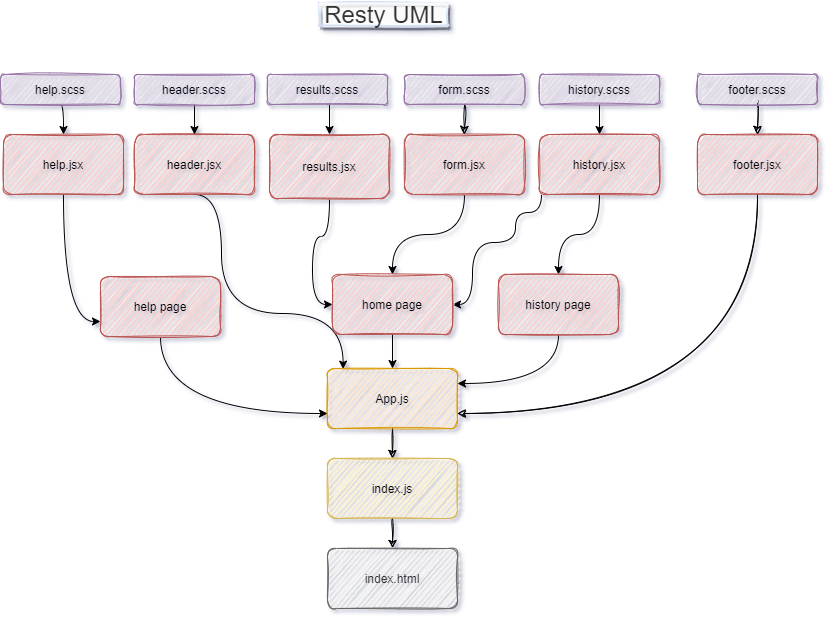

The diagram above was exported from draw.io. Its source (the exported page's mxGraphModel, read from the mxfile embedded in the PNG):
<mxGraphModel dx="1250" dy="524" grid="0" gridSize="10" guides="1" tooltips="1" connect="1" arrows="1" fold="1" page="1" pageScale="1" pageWidth="827" pageHeight="1169" math="0" shadow="1">
  <root>
    <mxCell id="0" />
    <mxCell id="1" parent="0" />
    <mxCell id="2I-l5TKikd3HnTWQH8Fd-33" style="edgeStyle=orthogonalEdgeStyle;curved=1;rounded=0;orthogonalLoop=1;jettySize=auto;html=1;exitX=0.5;exitY=1;exitDx=0;exitDy=0;entryX=0.12;entryY=0.01;entryDx=0;entryDy=0;entryPerimeter=0;" edge="1" parent="1" source="6DVgpbjEEhV9NSC0daGQ-1" target="6DVgpbjEEhV9NSC0daGQ-11">
      <mxGeometry relative="1" as="geometry">
        <Array as="points">
          <mxPoint x="226" y="226" />
          <mxPoint x="226" y="345" />
          <mxPoint x="348" y="345" />
        </Array>
      </mxGeometry>
    </mxCell>
    <mxCell id="6DVgpbjEEhV9NSC0daGQ-1" value="header.jsx" style="whiteSpace=wrap;html=1;fillColor=#f8cecc;strokeColor=#b85450;sketch=1;rounded=1;" parent="1" vertex="1">
      <mxGeometry x="139" y="166" width="120" height="60" as="geometry" />
    </mxCell>
    <mxCell id="2I-l5TKikd3HnTWQH8Fd-30" style="edgeStyle=orthogonalEdgeStyle;curved=1;rounded=0;orthogonalLoop=1;jettySize=auto;html=1;entryX=0.5;entryY=0;entryDx=0;entryDy=0;" edge="1" parent="1" source="6DVgpbjEEhV9NSC0daGQ-2" target="2I-l5TKikd3HnTWQH8Fd-6">
      <mxGeometry relative="1" as="geometry" />
    </mxCell>
    <mxCell id="6DVgpbjEEhV9NSC0daGQ-2" value="form.jsx" style="whiteSpace=wrap;html=1;fillColor=#f8cecc;strokeColor=#b85450;sketch=1;rounded=1;" parent="1" vertex="1">
      <mxGeometry x="409" y="166" width="120" height="60" as="geometry" />
    </mxCell>
    <mxCell id="6DVgpbjEEhV9NSC0daGQ-22" style="edgeStyle=orthogonalEdgeStyle;orthogonalLoop=1;jettySize=auto;html=1;exitX=0.5;exitY=1;exitDx=0;exitDy=0;entryX=1;entryY=0.75;entryDx=0;entryDy=0;curved=1;sketch=1;" parent="1" source="6DVgpbjEEhV9NSC0daGQ-3" target="6DVgpbjEEhV9NSC0daGQ-11" edge="1">
      <mxGeometry relative="1" as="geometry" />
    </mxCell>
    <mxCell id="6DVgpbjEEhV9NSC0daGQ-3" value="footer.jsx" style="whiteSpace=wrap;html=1;fillColor=#f8cecc;strokeColor=#b85450;sketch=1;rounded=1;" parent="1" vertex="1">
      <mxGeometry x="702" y="166" width="120" height="60" as="geometry" />
    </mxCell>
    <mxCell id="6DVgpbjEEhV9NSC0daGQ-9" style="edgeStyle=orthogonalEdgeStyle;orthogonalLoop=1;jettySize=auto;html=1;exitX=0.5;exitY=1;exitDx=0;exitDy=0;entryX=0.5;entryY=0;entryDx=0;entryDy=0;curved=1;sketch=1;" parent="1" source="6DVgpbjEEhV9NSC0daGQ-4" target="6DVgpbjEEhV9NSC0daGQ-3" edge="1">
      <mxGeometry relative="1" as="geometry">
        <mxPoint x="762" y="156" as="targetPoint" />
      </mxGeometry>
    </mxCell>
    <mxCell id="6DVgpbjEEhV9NSC0daGQ-4" value="footer.scss" style="whiteSpace=wrap;html=1;fillColor=#e1d5e7;strokeColor=#9673a6;sketch=1;rounded=1;" parent="1" vertex="1">
      <mxGeometry x="702" y="106" width="120" height="30" as="geometry" />
    </mxCell>
    <mxCell id="6DVgpbjEEhV9NSC0daGQ-8" style="edgeStyle=orthogonalEdgeStyle;orthogonalLoop=1;jettySize=auto;html=1;exitX=0.5;exitY=1;exitDx=0;exitDy=0;entryX=0.5;entryY=0;entryDx=0;entryDy=0;entryPerimeter=0;curved=1;sketch=1;" parent="1" source="6DVgpbjEEhV9NSC0daGQ-5" target="6DVgpbjEEhV9NSC0daGQ-2" edge="1">
      <mxGeometry relative="1" as="geometry">
        <mxPoint x="469" y="156" as="targetPoint" />
      </mxGeometry>
    </mxCell>
    <mxCell id="6DVgpbjEEhV9NSC0daGQ-5" value="form.scss" style="whiteSpace=wrap;html=1;fillColor=#e1d5e7;strokeColor=#9673a6;sketch=1;rounded=1;" parent="1" vertex="1">
      <mxGeometry x="409" y="106" width="120" height="30" as="geometry" />
    </mxCell>
    <mxCell id="2I-l5TKikd3HnTWQH8Fd-32" style="edgeStyle=orthogonalEdgeStyle;curved=1;rounded=0;orthogonalLoop=1;jettySize=auto;html=1;exitX=0.5;exitY=1;exitDx=0;exitDy=0;entryX=0.5;entryY=0;entryDx=0;entryDy=0;" edge="1" parent="1" source="6DVgpbjEEhV9NSC0daGQ-6" target="6DVgpbjEEhV9NSC0daGQ-1">
      <mxGeometry relative="1" as="geometry" />
    </mxCell>
    <mxCell id="6DVgpbjEEhV9NSC0daGQ-6" value="header.scss" style="whiteSpace=wrap;html=1;fillColor=#e1d5e7;strokeColor=#9673a6;sketch=1;rounded=1;" parent="1" vertex="1">
      <mxGeometry x="139" y="106" width="120" height="30" as="geometry" />
    </mxCell>
    <mxCell id="6DVgpbjEEhV9NSC0daGQ-20" style="edgeStyle=orthogonalEdgeStyle;orthogonalLoop=1;jettySize=auto;html=1;exitX=0.5;exitY=1;exitDx=0;exitDy=0;entryX=0.5;entryY=0;entryDx=0;entryDy=0;curved=1;sketch=1;" parent="1" source="6DVgpbjEEhV9NSC0daGQ-11" target="6DVgpbjEEhV9NSC0daGQ-16" edge="1">
      <mxGeometry relative="1" as="geometry" />
    </mxCell>
    <mxCell id="6DVgpbjEEhV9NSC0daGQ-11" value="App.js" style="whiteSpace=wrap;html=1;fillColor=#ffe6cc;strokeColor=#d79b00;sketch=1;rounded=1;" parent="1" vertex="1">
      <mxGeometry x="332" y="400" width="130" height="60" as="geometry" />
    </mxCell>
    <mxCell id="6DVgpbjEEhV9NSC0daGQ-21" style="edgeStyle=orthogonalEdgeStyle;orthogonalLoop=1;jettySize=auto;html=1;exitX=0.5;exitY=1;exitDx=0;exitDy=0;entryX=0.5;entryY=0;entryDx=0;entryDy=0;curved=1;sketch=1;" parent="1" source="6DVgpbjEEhV9NSC0daGQ-16" target="6DVgpbjEEhV9NSC0daGQ-18" edge="1">
      <mxGeometry relative="1" as="geometry" />
    </mxCell>
    <mxCell id="6DVgpbjEEhV9NSC0daGQ-16" value="index.js" style="whiteSpace=wrap;html=1;fillColor=#fff2cc;strokeColor=#d6b656;sketch=1;rounded=1;" parent="1" vertex="1">
      <mxGeometry x="332" y="490" width="130" height="60" as="geometry" />
    </mxCell>
    <mxCell id="6DVgpbjEEhV9NSC0daGQ-18" value="index.html" style="whiteSpace=wrap;html=1;fillColor=#f5f5f5;strokeColor=#666666;fontColor=#333333;sketch=1;rounded=1;" parent="1" vertex="1">
      <mxGeometry x="332" y="580" width="130" height="60" as="geometry" />
    </mxCell>
    <mxCell id="6DVgpbjEEhV9NSC0daGQ-24" value="&lt;font style=&quot;font-size: 24px&quot;&gt;Resty UML&lt;/font&gt;" style="text;html=1;align=center;verticalAlign=middle;resizable=0;points=[];autosize=1;strokeWidth=2;fillColor=#f5f5f5;fontColor=#333333;gradientColor=#ffffff;strokeColor=#D4E1F5;rounded=1;glass=1;shadow=1;sketch=1;arcSize=0;" parent="1" vertex="1">
      <mxGeometry x="324" y="35" width="128" height="22" as="geometry" />
    </mxCell>
    <mxCell id="2I-l5TKikd3HnTWQH8Fd-3" style="edgeStyle=orthogonalEdgeStyle;rounded=0;orthogonalLoop=1;jettySize=auto;html=1;exitX=0.5;exitY=1;exitDx=0;exitDy=0;entryX=0.5;entryY=0;entryDx=0;entryDy=0;" edge="1" parent="1" source="2I-l5TKikd3HnTWQH8Fd-1" target="2I-l5TKikd3HnTWQH8Fd-2">
      <mxGeometry relative="1" as="geometry" />
    </mxCell>
    <mxCell id="2I-l5TKikd3HnTWQH8Fd-1" value="results.scss" style="whiteSpace=wrap;html=1;fillColor=#e1d5e7;strokeColor=#9673a6;sketch=1;rounded=1;" vertex="1" parent="1">
      <mxGeometry x="272" y="106" width="120" height="30" as="geometry" />
    </mxCell>
    <mxCell id="2I-l5TKikd3HnTWQH8Fd-21" style="edgeStyle=orthogonalEdgeStyle;curved=1;rounded=0;orthogonalLoop=1;jettySize=auto;html=1;entryX=0;entryY=0.5;entryDx=0;entryDy=0;" edge="1" parent="1" source="2I-l5TKikd3HnTWQH8Fd-2" target="2I-l5TKikd3HnTWQH8Fd-6">
      <mxGeometry relative="1" as="geometry" />
    </mxCell>
    <mxCell id="2I-l5TKikd3HnTWQH8Fd-2" value="results.jsx" style="whiteSpace=wrap;html=1;fillColor=#f8cecc;strokeColor=#b85450;sketch=1;rounded=1;" vertex="1" parent="1">
      <mxGeometry x="274" y="166" width="120" height="64" as="geometry" />
    </mxCell>
    <mxCell id="2I-l5TKikd3HnTWQH8Fd-23" style="edgeStyle=orthogonalEdgeStyle;curved=1;rounded=0;orthogonalLoop=1;jettySize=auto;html=1;exitX=0.5;exitY=1;exitDx=0;exitDy=0;entryX=0.5;entryY=0;entryDx=0;entryDy=0;" edge="1" parent="1" source="2I-l5TKikd3HnTWQH8Fd-4" target="2I-l5TKikd3HnTWQH8Fd-5">
      <mxGeometry relative="1" as="geometry" />
    </mxCell>
    <mxCell id="2I-l5TKikd3HnTWQH8Fd-4" value="history.scss" style="whiteSpace=wrap;html=1;fillColor=#e1d5e7;strokeColor=#9673a6;sketch=1;rounded=1;" vertex="1" parent="1">
      <mxGeometry x="544" y="106" width="120" height="30" as="geometry" />
    </mxCell>
    <mxCell id="2I-l5TKikd3HnTWQH8Fd-19" style="edgeStyle=orthogonalEdgeStyle;curved=1;rounded=0;orthogonalLoop=1;jettySize=auto;html=1;exitX=0.5;exitY=1;exitDx=0;exitDy=0;entryX=0.5;entryY=0;entryDx=0;entryDy=0;" edge="1" parent="1" source="2I-l5TKikd3HnTWQH8Fd-5" target="2I-l5TKikd3HnTWQH8Fd-17">
      <mxGeometry relative="1" as="geometry" />
    </mxCell>
    <mxCell id="2I-l5TKikd3HnTWQH8Fd-20" style="edgeStyle=orthogonalEdgeStyle;curved=1;rounded=0;orthogonalLoop=1;jettySize=auto;html=1;entryX=1;entryY=0.5;entryDx=0;entryDy=0;" edge="1" parent="1" source="2I-l5TKikd3HnTWQH8Fd-5" target="2I-l5TKikd3HnTWQH8Fd-6">
      <mxGeometry relative="1" as="geometry">
        <Array as="points">
          <mxPoint x="546" y="244" />
          <mxPoint x="520" y="244" />
          <mxPoint x="520" y="274" />
          <mxPoint x="477" y="274" />
          <mxPoint x="477" y="336" />
        </Array>
      </mxGeometry>
    </mxCell>
    <mxCell id="2I-l5TKikd3HnTWQH8Fd-5" value="history.jsx" style="whiteSpace=wrap;html=1;fillColor=#f8cecc;strokeColor=#b85450;sketch=1;rounded=1;" vertex="1" parent="1">
      <mxGeometry x="544" y="166" width="120" height="60" as="geometry" />
    </mxCell>
    <mxCell id="2I-l5TKikd3HnTWQH8Fd-13" style="edgeStyle=orthogonalEdgeStyle;curved=1;rounded=0;orthogonalLoop=1;jettySize=auto;html=1;exitX=0.5;exitY=1;exitDx=0;exitDy=0;entryX=0.5;entryY=0;entryDx=0;entryDy=0;" edge="1" parent="1" source="2I-l5TKikd3HnTWQH8Fd-6" target="6DVgpbjEEhV9NSC0daGQ-11">
      <mxGeometry relative="1" as="geometry" />
    </mxCell>
    <mxCell id="2I-l5TKikd3HnTWQH8Fd-6" value="home page" style="whiteSpace=wrap;html=1;fillColor=#f8cecc;strokeColor=#b85450;sketch=1;rounded=1;" vertex="1" parent="1">
      <mxGeometry x="337" y="306" width="120" height="60" as="geometry" />
    </mxCell>
    <mxCell id="2I-l5TKikd3HnTWQH8Fd-31" style="edgeStyle=orthogonalEdgeStyle;curved=1;rounded=0;orthogonalLoop=1;jettySize=auto;html=1;exitX=0.5;exitY=1;exitDx=0;exitDy=0;entryX=1;entryY=0.25;entryDx=0;entryDy=0;" edge="1" parent="1" source="2I-l5TKikd3HnTWQH8Fd-17" target="6DVgpbjEEhV9NSC0daGQ-11">
      <mxGeometry relative="1" as="geometry" />
    </mxCell>
    <mxCell id="2I-l5TKikd3HnTWQH8Fd-17" value="history page" style="whiteSpace=wrap;html=1;fillColor=#f8cecc;strokeColor=#b85450;sketch=1;rounded=1;" vertex="1" parent="1">
      <mxGeometry x="503" y="306" width="120" height="60" as="geometry" />
    </mxCell>
    <mxCell id="2I-l5TKikd3HnTWQH8Fd-22" style="edgeStyle=orthogonalEdgeStyle;curved=1;rounded=0;orthogonalLoop=1;jettySize=auto;html=1;exitX=0.5;exitY=1;exitDx=0;exitDy=0;entryX=0;entryY=0.75;entryDx=0;entryDy=0;" edge="1" parent="1" source="2I-l5TKikd3HnTWQH8Fd-18" target="6DVgpbjEEhV9NSC0daGQ-11">
      <mxGeometry relative="1" as="geometry" />
    </mxCell>
    <mxCell id="2I-l5TKikd3HnTWQH8Fd-18" value="help page" style="whiteSpace=wrap;html=1;fillColor=#f8cecc;strokeColor=#b85450;sketch=1;rounded=1;" vertex="1" parent="1">
      <mxGeometry x="105" y="308" width="120" height="60" as="geometry" />
    </mxCell>
    <mxCell id="2I-l5TKikd3HnTWQH8Fd-28" style="edgeStyle=orthogonalEdgeStyle;curved=1;rounded=0;orthogonalLoop=1;jettySize=auto;html=1;exitX=0.5;exitY=1;exitDx=0;exitDy=0;entryX=0;entryY=0.75;entryDx=0;entryDy=0;" edge="1" parent="1" source="2I-l5TKikd3HnTWQH8Fd-25" target="2I-l5TKikd3HnTWQH8Fd-18">
      <mxGeometry relative="1" as="geometry" />
    </mxCell>
    <mxCell id="2I-l5TKikd3HnTWQH8Fd-25" value="help.jsx" style="whiteSpace=wrap;html=1;fillColor=#f8cecc;strokeColor=#b85450;sketch=1;rounded=1;" vertex="1" parent="1">
      <mxGeometry x="8" y="166" width="120" height="60" as="geometry" />
    </mxCell>
    <mxCell id="2I-l5TKikd3HnTWQH8Fd-29" style="edgeStyle=orthogonalEdgeStyle;curved=1;rounded=0;orthogonalLoop=1;jettySize=auto;html=1;exitX=0.5;exitY=1;exitDx=0;exitDy=0;entryX=0.5;entryY=0;entryDx=0;entryDy=0;" edge="1" parent="1" source="2I-l5TKikd3HnTWQH8Fd-27" target="2I-l5TKikd3HnTWQH8Fd-25">
      <mxGeometry relative="1" as="geometry" />
    </mxCell>
    <mxCell id="2I-l5TKikd3HnTWQH8Fd-27" value="help.scss" style="whiteSpace=wrap;html=1;fillColor=#e1d5e7;strokeColor=#9673a6;sketch=1;rounded=1;" vertex="1" parent="1">
      <mxGeometry x="5" y="106" width="120" height="30" as="geometry" />
    </mxCell>
  </root>
</mxGraphModel>